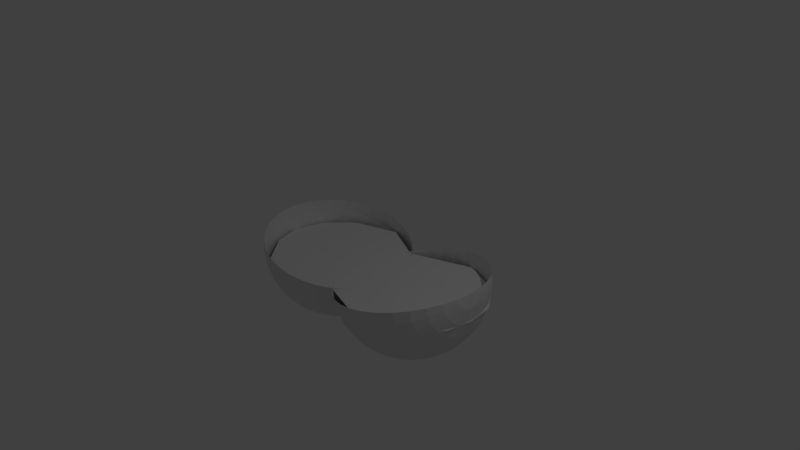 # Source: uolola.blend  (saved by Blender 2.77.0; exported with 4.5.12 LTS)
import bpy
from mathutils import Matrix  # noqa: F401  (used for matrix-valued properties, if any)

bpy.ops.wm.read_factory_settings(use_empty=True)
scene = bpy.context.scene
scene.name = 'Scene'

# ---- collections
col_collection_1 = bpy.data.collections.new('Collection 1'); scene.collection.children.link(col_collection_1)

# ---- world
world_world = bpy.data.worlds.new('World'); scene.world = world_world
world_world.color = (0.05088, 0.05088, 0.05088)
world_world.use_sun_shadow = False
world_world.sun_shadow_jitter_overblur = 0.0
world_world.cycles.sampling_method = 'MANUAL'

# ---- cameras
cam_camera = bpy.data.cameras.new('Camera')
cam_camera.clip_end = 100.0
cam_camera.lens = 35.0
cam_camera.sensor_width = 32.0
cam_camera.sensor_height = 18.0
cam_camera.ortho_scale = 7.314
cam_camera.dof.focus_distance = 0.0
cam_camera.dof.aperture_fstop = 128.0

# ---- lights
light_lamp = bpy.data.lights.new('Lamp', 'POINT')
light_lamp.transmission_factor = 0.0
light_lamp.cutoff_distance = 30.0
light_lamp.energy = 100.0
light_lamp.shadow_buffer_clip_start = 1.001
light_lamp.shadow_soft_size = 0.1
light_lamp.shadow_maximum_resolution = 0.006
light_lamp.use_absolute_resolution = True

# ---- meshes
me_sphere = bpy.data.meshes.new('Sphere')
me_sphere.from_pydata([(-0.2798, -1.586e-07, -0.2762), (1.661, 0.1951, 0.122), (1.605, 0.3827, 0.1105), (1.514, 0.5556, 0.09194), (1.392, 0.7071, 0.06694), (1.244, 0.8315, 0.03648), (1.075, 0.9239, 0.001733), (0.8909, 0.9808, -0.03597), (0.6998, 1.0, -0.07519), (0.5087, 0.9808, -0.1144), (0.3249, 0.9239, -0.1521), (0.1556, 0.8315, -0.1869), (0.007133, 0.7071, -0.2173), (-0.1147, 0.5556, -0.2423), (-0.2052, 0.3827, -0.2609), (-0.261, 0.1951, -0.2723), (1.668, 0.1913, 0.08467), (1.62, 0.3753, 0.03738), (1.536, 0.5449, -0.01423), (1.42, 0.6935, -0.06819), (1.277, 0.8155, -0.1224), (1.111, 0.9061, -0.1748), (0.9294, 0.9619, -0.2234), (0.739, 0.9808, -0.2663), (0.5472, 0.9619, -0.3018), (0.3612, 0.9061, -0.3287), (0.1882, 0.8155, -0.3458), (0.03486, 0.6935, -0.3525), (-0.0929, 0.5449, -0.3485), (-0.1902, 0.3753, -0.334), (-0.2533, 0.1913, -0.3096), (1.676, 0.1802, 0.04882), (1.634, 0.3536, -0.03294), (1.557, 0.5133, -0.1163), (1.447, 0.6533, -0.1981), (1.308, 0.7682, -0.2752), (1.146, 0.8536, -0.3446), (0.9664, 0.9061, -0.4036), (0.7767, 0.9239, -0.4501), (0.5841, 0.9061, -0.4821), (0.396, 0.8536, -0.4984), (0.2195, 0.7682, -0.4986), (0.06153, 0.6533, -0.4824), (-0.07196, 0.5133, -0.4506), (-0.1758, 0.3536, -0.4044), (-0.246, 0.1802, -0.3455), (1.682, 0.1622, 0.01578), (1.648, 0.3182, -0.09775), (1.576, 0.4619, -0.2104), (1.471, 0.5879, -0.3179), (1.337, 0.6913, -0.416), (1.178, 0.7682, -0.5011), (1.0, 0.8155, -0.5697), (0.8115, 0.8315, -0.6194), (0.6182, 0.8155, -0.6482), (0.4281, 0.7682, -0.6549), (0.2484, 0.6913, -0.6394), (0.0861, 0.5879, -0.6022), (-0.05265, 0.4619, -0.5447), (-0.1625, 0.3182, -0.4692), (-0.2392, 0.1622, -0.3785), (1.688, 0.1379, -0.01318), (1.659, 0.2706, -0.1546), (1.593, 0.3928, -0.2929), (1.493, 0.5, -0.4228), (1.362, 0.5879, -0.5395), (1.206, 0.6533, -0.6382), (1.03, 0.6935, -0.7153), (0.8419, 0.7071, -0.7679), (0.6481, 0.6935, -0.7938), (0.4563, 0.6533, -0.7921), (0.2738, 0.5879, -0.7628), (0.1076, 0.5, -0.7071), (-0.03573, 0.3928, -0.6272), (-0.1508, 0.2706, -0.526), (-0.2332, 0.1379, -0.4075), (1.693, 0.1084, -0.03694), (1.669, 0.2126, -0.2012), (1.607, 0.3087, -0.3606), (1.511, 0.3928, -0.509), (1.383, 0.4619, -0.6407), (1.229, 0.5133, -0.7508), (1.055, 0.5449, -0.8348), (0.8669, 0.5556, -0.8897), (0.6726, 0.5449, -0.9133), (0.4793, 0.5133, -0.9046), (0.2945, 0.4619, -0.8641), (0.1253, 0.3928, -0.7933), (-0.02184, 0.3087, -0.6948), (-0.1413, 0.2126, -0.5726), (-0.2284, 0.1084, -0.4312), (1.697, 0.07466, -0.0546), (1.676, 0.1464, -0.2358), (1.617, 0.2126, -0.4109), (1.524, 0.2706, -0.573), (1.398, 0.3182, -0.716), (1.246, 0.3536, -0.8344), (1.073, 0.3753, -0.9236), (0.8855, 0.3827, -0.9802), (0.6908, 0.3753, -1.002), (0.4965, 0.3536, -0.9882), (0.31, 0.3182, -0.9394), (0.1384, 0.2706, -0.8573), (-0.01152, 0.2126, -0.7451), (-0.1341, 0.1464, -0.6072), (-0.2247, 0.07466, -0.4489), (1.699, 0.03806, -0.06548), (1.68, 0.07466, -0.2572), (1.624, 0.1084, -0.4418), (1.532, 0.1379, -0.6124), (1.408, 0.1622, -0.7624), (1.257, 0.1802, -0.8859), (1.084, 0.1913, -0.9783), (0.897, 0.1951, -1.036), (0.7021, 0.1913, -1.057), (0.5071, 0.1802, -1.04), (0.3195, 0.1622, -0.9857), (0.1465, 0.1379, -0.8967), (-0.005162, 0.1084, -0.7761), (-0.1298, 0.07466, -0.6286), (-0.2225, 0.03806, -0.4598), (1.7, 6.872e-08, -0.06915), (1.682, 1.361e-07, -0.2644), (1.626, 1.344e-07, -0.4523), (1.535, 8.929e-08, -0.6257), (1.411, 3.025e-08, -0.778), (1.26, 1.733e-07, -0.9033), (1.088, 1.212e-08, -0.9967), (0.9008, -2.078e-08, -1.055), (0.7058, -2.898e-08, -1.075), (0.5106, 9.272e-08, -1.057), (0.3227, -8.678e-08, -1.001), (0.1493, -5.966e-08, -0.91), (-0.003017, -7.799e-08, -0.7866), (-0.1283, -9.58e-08, -0.6358), (-0.2217, -1.267e-07, -0.4634), (1.699, -0.03806, -0.06548), (1.68, -0.07466, -0.2572), (1.624, -0.1084, -0.4418), (1.532, -0.1379, -0.6124), (1.408, -0.1622, -0.7624), (1.257, -0.1802, -0.8859), (1.084, -0.1913, -0.9783), (0.897, -0.1951, -1.036), (0.7021, -0.1913, -1.057), (0.5071, -0.1802, -1.04), (0.3195, -0.1622, -0.9857), (0.1465, -0.1379, -0.8967), (-0.005162, -0.1084, -0.7761), (-0.1298, -0.07466, -0.6286), (-0.2225, -0.03806, -0.4598), (1.697, -0.07466, -0.0546), (1.676, -0.1464, -0.2358), (1.617, -0.2126, -0.4109), (1.524, -0.2706, -0.573), (1.398, -0.3182, -0.716), (1.246, -0.3536, -0.8344), (1.073, -0.3753, -0.9236), (0.8855, -0.3827, -0.9802), (0.6908, -0.3753, -1.002), (0.4965, -0.3536, -0.9882), (0.31, -0.3182, -0.9394), (0.1384, -0.2706, -0.8573), (-0.01152, -0.2126, -0.7451), (-0.1341, -0.1464, -0.6072), (-0.2247, -0.07466, -0.4489), (1.693, -0.1084, -0.03694), (1.669, -0.2126, -0.2012), (1.607, -0.3087, -0.3606), (1.511, -0.3928, -0.509), (1.383, -0.4619, -0.6407), (1.229, -0.5133, -0.7508), (1.055, -0.5449, -0.8348), (0.8669, -0.5556, -0.8897), (0.6726, -0.5449, -0.9133), (0.4793, -0.5133, -0.9046), (0.2945, -0.4619, -0.8641), (0.1253, -0.3928, -0.7933), (-0.02184, -0.3087, -0.6948), (-0.1413, -0.2126, -0.5726), (-0.2284, -0.1084, -0.4312), (1.688, -0.1379, -0.01318), (1.659, -0.2706, -0.1546), (1.593, -0.3928, -0.2929), (1.493, -0.5, -0.4228), (1.362, -0.5879, -0.5395), (1.206, -0.6533, -0.6382), (1.03, -0.6935, -0.7153), (0.8419, -0.7071, -0.7679), (0.6481, -0.6935, -0.7938), (0.4563, -0.6533, -0.7921), (0.2738, -0.5879, -0.7628), (0.1076, -0.5, -0.7071), (-0.03573, -0.3928, -0.6272), (-0.1508, -0.2706, -0.526), (-0.2332, -0.1379, -0.4075), (1.682, -0.1622, 0.01578), (1.648, -0.3182, -0.09775), (1.576, -0.4619, -0.2104), (1.471, -0.5879, -0.3179), (1.337, -0.6913, -0.416), (1.178, -0.7682, -0.5011), (1.0, -0.8155, -0.5697), (0.8115, -0.8315, -0.6194), (0.6182, -0.8155, -0.6482), (0.4281, -0.7682, -0.6549), (0.2484, -0.6913, -0.6394), (0.0861, -0.5879, -0.6022), (-0.05265, -0.4619, -0.5447), (-0.1625, -0.3182, -0.4692), (-0.2392, -0.1622, -0.3785), (1.676, -0.1802, 0.04882), (1.634, -0.3536, -0.03294), (1.557, -0.5133, -0.1163), (1.447, -0.6533, -0.1981), (1.308, -0.7682, -0.2752), (1.146, -0.8536, -0.3446), (0.9664, -0.9061, -0.4036), (0.7767, -0.9239, -0.4501), (0.5841, -0.9061, -0.4821), (0.396, -0.8536, -0.4984), (0.2195, -0.7682, -0.4986), (0.06153, -0.6533, -0.4824), (-0.07195, -0.5133, -0.4506), (-0.1758, -0.3536, -0.4044), (-0.246, -0.1802, -0.3455), (1.668, -0.1913, 0.08467), (1.62, -0.3753, 0.03738), (1.536, -0.5449, -0.01423), (1.42, -0.6935, -0.06819), (1.277, -0.8155, -0.1224), (1.111, -0.9061, -0.1748), (0.9294, -0.9619, -0.2234), (0.739, -0.9808, -0.2663), (0.5472, -0.9619, -0.3018), (0.3612, -0.9061, -0.3287), (0.1882, -0.8155, -0.3458), (0.03486, -0.6935, -0.3525), (-0.0929, -0.5449, -0.3485), (-0.1902, -0.3753, -0.334), (-0.2533, -0.1913, -0.3096), (1.661, -0.1951, 0.122), (1.605, -0.3827, 0.1105), (1.514, -0.5556, 0.09194), (1.392, -0.7071, 0.06694), (1.244, -0.8315, 0.03648), (1.075, -0.9239, 0.001733), (0.8909, -0.9808, -0.03597), (0.6998, -1.0, -0.07519), (0.5087, -0.9808, -0.1144), (0.3249, -0.9239, -0.1521), (0.1556, -0.8315, -0.1869), (0.007134, -0.7071, -0.2173), (-0.1147, -0.5556, -0.2423), (-0.2052, -0.3827, -0.2609), (-0.261, -0.1951, -0.2723), (1.679, -2.49e-07, 0.1258), (0.2798, -1.586e-07, -0.2762), (-1.661, 0.1951, 0.122), (-1.605, 0.3827, 0.1105), (-1.514, 0.5556, 0.09194), (-1.392, 0.7071, 0.06694), (-1.244, 0.8315, 0.03648), (-1.075, 0.9239, 0.001733), (-0.8909, 0.9808, -0.03597), (-0.6998, 1.0, -0.07519), (-0.5087, 0.9808, -0.1144), (-0.3249, 0.9239, -0.1521), (-0.1556, 0.8315, -0.1869), (-0.007133, 0.7071, -0.2173), (0.1147, 0.5556, -0.2423), (0.2052, 0.3827, -0.2609), (0.261, 0.1951, -0.2723), (-1.668, 0.1913, 0.08467), (-1.62, 0.3753, 0.03738), (-1.536, 0.5449, -0.01423), (-1.42, 0.6935, -0.06819), (-1.277, 0.8155, -0.1224), (-1.111, 0.9061, -0.1748), (-0.9294, 0.9619, -0.2234), (-0.739, 0.9808, -0.2663), (-0.5472, 0.9619, -0.3018), (-0.3612, 0.9061, -0.3287), (-0.1882, 0.8155, -0.3458), (-0.03486, 0.6935, -0.3525), (0.0929, 0.5449, -0.3485), (0.1902, 0.3753, -0.334), (0.2533, 0.1913, -0.3096), (-1.676, 0.1802, 0.04882), (-1.634, 0.3536, -0.03294), (-1.557, 0.5133, -0.1163), (-1.447, 0.6533, -0.1981), (-1.308, 0.7682, -0.2752), (-1.146, 0.8536, -0.3446), (-0.9664, 0.9061, -0.4036), (-0.7767, 0.9239, -0.4501), (-0.5841, 0.9061, -0.4821), (-0.396, 0.8536, -0.4984), (-0.2195, 0.7682, -0.4986), (-0.06153, 0.6533, -0.4824), (0.07196, 0.5133, -0.4506), (0.1758, 0.3536, -0.4044), (0.246, 0.1802, -0.3455), (-1.682, 0.1622, 0.01578), (-1.648, 0.3182, -0.09775), (-1.576, 0.4619, -0.2104), (-1.471, 0.5879, -0.3179), (-1.337, 0.6913, -0.416), (-1.178, 0.7682, -0.5011), (-1.0, 0.8155, -0.5697), (-0.8115, 0.8315, -0.6194), (-0.6182, 0.8155, -0.6482), (-0.4281, 0.7682, -0.6549), (-0.2484, 0.6913, -0.6394), (-0.0861, 0.5879, -0.6022), (0.05265, 0.4619, -0.5447), (0.1625, 0.3182, -0.4692), (0.2392, 0.1622, -0.3785), (-1.688, 0.1379, -0.01318), (-1.659, 0.2706, -0.1546), (-1.593, 0.3928, -0.2929), (-1.493, 0.5, -0.4228), (-1.362, 0.5879, -0.5395), (-1.206, 0.6533, -0.6382), (-1.03, 0.6935, -0.7153), (-0.8419, 0.7071, -0.7679), (-0.6481, 0.6935, -0.7938), (-0.4563, 0.6533, -0.7921), (-0.2738, 0.5879, -0.7628), (-0.1076, 0.5, -0.7071), (0.03573, 0.3928, -0.6272), (0.1508, 0.2706, -0.526), (0.2332, 0.1379, -0.4075), (-1.693, 0.1084, -0.03694), (-1.669, 0.2126, -0.2012), (-1.607, 0.3087, -0.3606), (-1.511, 0.3928, -0.509), (-1.383, 0.4619, -0.6407), (-1.229, 0.5133, -0.7508), (-1.055, 0.5449, -0.8348), (-0.8669, 0.5556, -0.8897), (-0.6726, 0.5449, -0.9133), (-0.4793, 0.5133, -0.9046), (-0.2945, 0.4619, -0.8641), (-0.1253, 0.3928, -0.7933), (0.02184, 0.3087, -0.6948), (0.1413, 0.2126, -0.5726), (0.2284, 0.1084, -0.4312), (-1.697, 0.07466, -0.0546), (-1.676, 0.1464, -0.2358), (-1.617, 0.2126, -0.4109), (-1.524, 0.2706, -0.573), (-1.398, 0.3182, -0.716), (-1.246, 0.3536, -0.8344), (-1.073, 0.3753, -0.9236), (-0.8855, 0.3827, -0.9802), (-0.6908, 0.3753, -1.002), (-0.4965, 0.3536, -0.9882), (-0.31, 0.3182, -0.9394), (-0.1384, 0.2706, -0.8573), (0.01152, 0.2126, -0.7451), (0.1341, 0.1464, -0.6072), (0.2247, 0.07466, -0.4489), (-1.699, 0.03806, -0.06548), (-1.68, 0.07466, -0.2572), (-1.624, 0.1084, -0.4418), (-1.532, 0.1379, -0.6124), (-1.408, 0.1622, -0.7624), (-1.257, 0.1802, -0.8859), (-1.084, 0.1913, -0.9783), (-0.897, 0.1951, -1.036), (-0.7021, 0.1913, -1.057), (-0.5071, 0.1802, -1.04), (-0.3195, 0.1622, -0.9857), (-0.1465, 0.1379, -0.8967), (0.005162, 0.1084, -0.7761), (0.1298, 0.07466, -0.6286), (0.2225, 0.03806, -0.4598), (-1.7, 6.872e-08, -0.06915), (-1.682, 1.361e-07, -0.2644), (-1.626, 1.344e-07, -0.4523), (-1.535, 8.929e-08, -0.6257), (-1.411, 3.025e-08, -0.778), (-1.26, 1.733e-07, -0.9033), (-1.088, 1.212e-08, -0.9967), (-0.9008, -2.078e-08, -1.055), (-0.7058, -2.898e-08, -1.075), (-0.5106, 9.272e-08, -1.057), (-0.3227, -8.678e-08, -1.001), (-0.1493, -5.966e-08, -0.91), (0.003017, -7.799e-08, -0.7866), (0.1283, -9.58e-08, -0.6358), (0.2217, -1.267e-07, -0.4634), (-1.699, -0.03806, -0.06548), (-1.68, -0.07466, -0.2572), (-1.624, -0.1084, -0.4418), (-1.532, -0.1379, -0.6124), (-1.408, -0.1622, -0.7624), (-1.257, -0.1802, -0.8859), (-1.084, -0.1913, -0.9783), (-0.897, -0.1951, -1.036), (-0.7021, -0.1913, -1.057), (-0.5071, -0.1802, -1.04), (-0.3195, -0.1622, -0.9857), (-0.1465, -0.1379, -0.8967), (0.005162, -0.1084, -0.7761), (0.1298, -0.07466, -0.6286), (0.2225, -0.03806, -0.4598), (-1.697, -0.07466, -0.0546), (-1.676, -0.1464, -0.2358), (-1.617, -0.2126, -0.4109), (-1.524, -0.2706, -0.573), (-1.398, -0.3182, -0.716), (-1.246, -0.3536, -0.8344), (-1.073, -0.3753, -0.9236), (-0.8855, -0.3827, -0.9802), (-0.6908, -0.3753, -1.002), (-0.4965, -0.3536, -0.9882), (-0.31, -0.3182, -0.9394), (-0.1384, -0.2706, -0.8573), (0.01152, -0.2126, -0.7451), (0.1341, -0.1464, -0.6072), (0.2247, -0.07466, -0.4489), (-1.693, -0.1084, -0.03694), (-1.669, -0.2126, -0.2012), (-1.607, -0.3087, -0.3606), (-1.511, -0.3928, -0.509), (-1.383, -0.4619, -0.6407), (-1.229, -0.5133, -0.7508), (-1.055, -0.5449, -0.8348), (-0.8669, -0.5556, -0.8897), (-0.6726, -0.5449, -0.9133), (-0.4793, -0.5133, -0.9046), (-0.2945, -0.4619, -0.8641), (-0.1253, -0.3928, -0.7933), (0.02184, -0.3087, -0.6948), (0.1413, -0.2126, -0.5726), (0.2284, -0.1084, -0.4312), (-1.688, -0.1379, -0.01318), (-1.659, -0.2706, -0.1546), (-1.593, -0.3928, -0.2929), (-1.493, -0.5, -0.4228), (-1.362, -0.5879, -0.5395), (-1.206, -0.6533, -0.6382), (-1.03, -0.6935, -0.7153), (-0.8419, -0.7071, -0.7679), (-0.6481, -0.6935, -0.7938), (-0.4563, -0.6533, -0.7921), (-0.2738, -0.5879, -0.7628), (-0.1076, -0.5, -0.7071), (0.03573, -0.3928, -0.6272), (0.1508, -0.2706, -0.526), (0.2332, -0.1379, -0.4075), (-1.682, -0.1622, 0.01578), (-1.648, -0.3182, -0.09775), (-1.576, -0.4619, -0.2104), (-1.471, -0.5879, -0.3179), (-1.337, -0.6913, -0.416), (-1.178, -0.7682, -0.5011), (-1.0, -0.8155, -0.5697), (-0.8115, -0.8315, -0.6194), (-0.6182, -0.8155, -0.6482), (-0.4281, -0.7682, -0.6549), (-0.2484, -0.6913, -0.6394), (-0.0861, -0.5879, -0.6022), (0.05265, -0.4619, -0.5447), (0.1625, -0.3182, -0.4692), (0.2392, -0.1622, -0.3785), (-1.676, -0.1802, 0.04882), (-1.634, -0.3536, -0.03294), (-1.557, -0.5133, -0.1163), (-1.447, -0.6533, -0.1981), (-1.308, -0.7682, -0.2752), (-1.146, -0.8536, -0.3446), (-0.9664, -0.9061, -0.4036), (-0.7767, -0.9239, -0.4501), (-0.5841, -0.9061, -0.4821), (-0.396, -0.8536, -0.4984), (-0.2195, -0.7682, -0.4986), (-0.06153, -0.6533, -0.4824), (0.07195, -0.5133, -0.4506), (0.1758, -0.3536, -0.4044), (0.246, -0.1802, -0.3455), (-1.668, -0.1913, 0.08467), (-1.62, -0.3753, 0.03738), (-1.536, -0.5449, -0.01423), (-1.42, -0.6935, -0.06819), (-1.277, -0.8155, -0.1224), (-1.111, -0.9061, -0.1748), (-0.9294, -0.9619, -0.2234), (-0.739, -0.9808, -0.2663), (-0.5472, -0.9619, -0.3018), (-0.3612, -0.9061, -0.3287), (-0.1882, -0.8155, -0.3458), (-0.03486, -0.6935, -0.3525), (0.0929, -0.5449, -0.3485), (0.1902, -0.3753, -0.334), (0.2533, -0.1913, -0.3096), (-1.661, -0.1951, 0.122), (-1.605, -0.3827, 0.1105), (-1.514, -0.5556, 0.09194), (-1.392, -0.7071, 0.06694), (-1.244, -0.8315, 0.03648), (-1.075, -0.9239, 0.001733), (-0.8909, -0.9808, -0.03597), (-0.6998, -1.0, -0.07519), (-0.5087, -0.9808, -0.1144), (-0.3249, -0.9239, -0.1521), (-0.1556, -0.8315, -0.1869), (-0.007134, -0.7071, -0.2173), (0.1147, -0.5556, -0.2423), (0.2052, -0.3827, -0.2609), (0.261, -0.1951, -0.2723), (-1.679, -2.49e-07, 0.1258), (-1.222, -0.7675, -0.2451), (1.37, -0.7143, -0.2451), (-1.228, 0.7616, -0.2451), (1.37, 0.7438, -0.2451), (-1.688, 0.01771, -0.2451), (0.0, -0.6907, -0.2451), (1.7, 0.005904, -0.2451), (-0.01181, 0.6671, -0.2451), (0.0, 0.0, -0.2451), (-1.565, -0.3749, -0.2451), (0.7763, -0.9328, -0.2451), (1.653, 0.369, -0.2451), (-0.611, 0.9564, -0.2451), (-1.576, 0.4103, -0.2451), (-0.6642, -0.9682, -0.2451), (1.641, -0.3394, -0.2451), (0.8413, 0.9682, -0.2451), (-0.01181, 0.3217, -0.2451), (0.0, -0.3454, -0.2451), (-1.036, 0.04133, -0.2451), (0.9003, 0.0, -0.2451), (1.296, -0.3394, -0.2451), (-1.219, -0.3749, -0.2451), (-1.231, 0.4103, -0.2451), (1.296, 0.3454, -0.2451)], [], [(12, 11, 26, 27), (5, 4, 19, 20), (13, 12, 27, 28), (6, 5, 20, 21), (14, 13, 28, 29), (7, 6, 21, 22), (15, 14, 29, 30), (8, 7, 22, 23), (1, 256, 16), (0, 15, 30), (9, 8, 23, 24), (2, 1, 16, 17), (10, 9, 24, 25), (3, 2, 17, 18), (11, 10, 25, 26), (4, 3, 18, 19), (0, 30, 45), (24, 23, 38, 39), (17, 16, 31, 32), (25, 24, 39, 40), (18, 17, 32, 33), (26, 25, 40, 41), (19, 18, 33, 34), (27, 26, 41, 42), (20, 19, 34, 35), (28, 27, 42, 43), (21, 20, 35, 36), (29, 28, 43, 44), (22, 21, 36, 37), (30, 29, 44, 45), (23, 22, 37, 38), (16, 256, 31), (43, 42, 57, 58), (36, 35, 50, 51), (44, 43, 58, 59), (37, 36, 51, 52), (45, 44, 59, 60), (38, 37, 52, 53), (31, 256, 46), (0, 45, 60), (39, 38, 53, 54), (32, 31, 46, 47), (40, 39, 54, 55), (33, 32, 47, 48), (41, 40, 55, 56), (34, 33, 48, 49), (42, 41, 56, 57), (35, 34, 49, 50), (47, 46, 61, 62), (55, 54, 69, 70), (48, 47, 62, 63), (56, 55, 70, 71), (49, 48, 63, 64), (57, 56, 71, 72), (50, 49, 64, 65), (58, 57, 72, 73), (51, 50, 65, 66), (59, 58, 73, 74), (52, 51, 66, 67), (60, 59, 74, 75), (53, 52, 67, 68), (46, 256, 61), (0, 60, 75), (54, 53, 68, 69), (66, 65, 80, 81), (74, 73, 88, 89), (67, 66, 81, 82), (75, 74, 89, 90), (68, 67, 82, 83), (61, 256, 76), (0, 75, 90), (69, 68, 83, 84), (62, 61, 76, 77), (70, 69, 84, 85), (63, 62, 77, 78), (71, 70, 85, 86), (64, 63, 78, 79), (72, 71, 86, 87), (65, 64, 79, 80), (73, 72, 87, 88), (85, 84, 99, 100), (78, 77, 92, 93), (86, 85, 100, 101), (79, 78, 93, 94), (87, 86, 101, 102), (80, 79, 94, 95), (88, 87, 102, 103), (81, 80, 95, 96), (89, 88, 103, 104), (82, 81, 96, 97), (90, 89, 104, 105), (83, 82, 97, 98), (76, 256, 91), (0, 90, 105), (84, 83, 98, 99), (77, 76, 91, 92), (104, 103, 118, 119), (97, 96, 111, 112), (105, 104, 119, 120), (98, 97, 112, 113), (91, 256, 106), (0, 105, 120), (99, 98, 113, 114), (92, 91, 106, 107), (100, 99, 114, 115), (93, 92, 107, 108), (101, 100, 115, 116), (94, 93, 108, 109), (102, 101, 116, 117), (95, 94, 109, 110), (103, 102, 117, 118), (96, 95, 110, 111), (108, 107, 122, 123), (116, 115, 130, 131), (109, 108, 123, 124), (117, 116, 131, 132), (110, 109, 124, 125), (118, 117, 132, 133), (111, 110, 125, 126), (119, 118, 133, 134), (112, 111, 126, 127), (120, 119, 134, 135), (113, 112, 127, 128), (106, 256, 121), (0, 120, 135), (114, 113, 128, 129), (107, 106, 121, 122), (115, 114, 129, 130), (127, 126, 141, 142), (135, 134, 149, 150), (128, 127, 142, 143), (121, 256, 136), (0, 135, 150), (129, 128, 143, 144), (122, 121, 136, 137), (130, 129, 144, 145), (123, 122, 137, 138), (131, 130, 145, 146), (124, 123, 138, 139), (132, 131, 146, 147), (125, 124, 139, 140), (133, 132, 147, 148), (126, 125, 140, 141), (134, 133, 148, 149), (146, 145, 160, 161), (139, 138, 153, 154), (147, 146, 161, 162), (140, 139, 154, 155), (148, 147, 162, 163), (141, 140, 155, 156), (149, 148, 163, 164), (142, 141, 156, 157), (150, 149, 164, 165), (143, 142, 157, 158), (136, 256, 151), (0, 150, 165), (144, 143, 158, 159), (137, 136, 151, 152), (145, 144, 159, 160), (138, 137, 152, 153), (165, 164, 179, 180), (158, 157, 172, 173), (151, 256, 166), (0, 165, 180), (159, 158, 173, 174), (152, 151, 166, 167), (160, 159, 174, 175), (153, 152, 167, 168), (161, 160, 175, 176), (154, 153, 168, 169), (162, 161, 176, 177), (155, 154, 169, 170), (163, 162, 177, 178), (156, 155, 170, 171), (164, 163, 178, 179), (157, 156, 171, 172), (177, 176, 191, 192), (170, 169, 184, 185), (178, 177, 192, 193), (171, 170, 185, 186), (179, 178, 193, 194), (172, 171, 186, 187), (180, 179, 194, 195), (173, 172, 187, 188), (166, 256, 181), (0, 180, 195), (174, 173, 188, 189), (167, 166, 181, 182), (175, 174, 189, 190), (168, 167, 182, 183), (176, 175, 190, 191), (169, 168, 183, 184), (181, 256, 196), (0, 195, 210), (189, 188, 203, 204), (182, 181, 196, 197), (190, 189, 204, 205), (183, 182, 197, 198), (191, 190, 205, 206), (184, 183, 198, 199), (192, 191, 206, 207), (185, 184, 199, 200), (193, 192, 207, 208), (186, 185, 200, 201), (194, 193, 208, 209), (187, 186, 201, 202), (195, 194, 209, 210), (188, 187, 202, 203), (200, 199, 214, 215), (208, 207, 222, 223), (201, 200, 215, 216), (209, 208, 223, 224), (202, 201, 216, 217), (210, 209, 224, 225), (203, 202, 217, 218), (196, 256, 211), (0, 210, 225), (204, 203, 218, 219), (197, 196, 211, 212), (205, 204, 219, 220), (198, 197, 212, 213), (206, 205, 220, 221), (199, 198, 213, 214), (207, 206, 221, 222), (219, 218, 233, 234), (212, 211, 226, 227), (220, 219, 234, 235), (213, 212, 227, 228), (221, 220, 235, 236), (214, 213, 228, 229), (222, 221, 236, 237), (215, 214, 229, 230), (223, 222, 237, 238), (216, 215, 230, 231), (224, 223, 238, 239), (217, 216, 231, 232), (225, 224, 239, 240), (218, 217, 232, 233), (211, 256, 226), (0, 225, 240), (238, 237, 252, 253), (231, 230, 245, 246), (239, 238, 253, 254), (232, 231, 246, 247), (240, 239, 254, 255), (233, 232, 247, 248), (226, 256, 241), (0, 240, 255), (234, 233, 248, 249), (227, 226, 241, 242), (235, 234, 249, 250), (228, 227, 242, 243), (236, 235, 250, 251), (229, 228, 243, 244), (237, 236, 251, 252), (230, 229, 244, 245), (269, 284, 283, 268), (262, 277, 276, 261), (270, 285, 284, 269), (263, 278, 277, 262), (271, 286, 285, 270), (264, 279, 278, 263), (272, 287, 286, 271), (265, 280, 279, 264), (258, 273, 513), (257, 287, 272), (266, 281, 280, 265), (259, 274, 273, 258), (267, 282, 281, 266), (260, 275, 274, 259), (268, 283, 282, 267), (261, 276, 275, 260), (257, 302, 287), (281, 296, 295, 280), (274, 289, 288, 273), (282, 297, 296, 281), (275, 290, 289, 274), (283, 298, 297, 282), (276, 291, 290, 275), (284, 299, 298, 283), (277, 292, 291, 276), (285, 300, 299, 284), (278, 293, 292, 277), (286, 301, 300, 285), (279, 294, 293, 278), (287, 302, 301, 286), (280, 295, 294, 279), (273, 288, 513), (300, 315, 314, 299), (293, 308, 307, 292), (301, 316, 315, 300), (294, 309, 308, 293), (302, 317, 316, 301), (295, 310, 309, 294), (288, 303, 513), (257, 317, 302), (296, 311, 310, 295), (289, 304, 303, 288), (297, 312, 311, 296), (290, 305, 304, 289), (298, 313, 312, 297), (291, 306, 305, 290), (299, 314, 313, 298), (292, 307, 306, 291), (304, 319, 318, 303), (312, 327, 326, 311), (305, 320, 319, 304), (313, 328, 327, 312), (306, 321, 320, 305), (314, 329, 328, 313), (307, 322, 321, 306), (315, 330, 329, 314), (308, 323, 322, 307), (316, 331, 330, 315), (309, 324, 323, 308), (317, 332, 331, 316), (310, 325, 324, 309), (303, 318, 513), (257, 332, 317), (311, 326, 325, 310), (323, 338, 337, 322), (331, 346, 345, 330), (324, 339, 338, 323), (332, 347, 346, 331), (325, 340, 339, 324), (318, 333, 513), (257, 347, 332), (326, 341, 340, 325), (319, 334, 333, 318), (327, 342, 341, 326), (320, 335, 334, 319), (328, 343, 342, 327), (321, 336, 335, 320), (329, 344, 343, 328), (322, 337, 336, 321), (330, 345, 344, 329), (342, 357, 356, 341), (335, 350, 349, 334), (343, 358, 357, 342), (336, 351, 350, 335), (344, 359, 358, 343), (337, 352, 351, 336), (345, 360, 359, 344), (338, 353, 352, 337), (346, 361, 360, 345), (339, 354, 353, 338), (347, 362, 361, 346), (340, 355, 354, 339), (333, 348, 513), (257, 362, 347), (341, 356, 355, 340), (334, 349, 348, 333), (361, 376, 375, 360), (354, 369, 368, 353), (362, 377, 376, 361), (355, 370, 369, 354), (348, 363, 513), (257, 377, 362), (356, 371, 370, 355), (349, 364, 363, 348), (357, 372, 371, 356), (350, 365, 364, 349), (358, 373, 372, 357), (351, 366, 365, 350), (359, 374, 373, 358), (352, 367, 366, 351), (360, 375, 374, 359), (353, 368, 367, 352), (365, 380, 379, 364), (373, 388, 387, 372), (366, 381, 380, 365), (374, 389, 388, 373), (367, 382, 381, 366), (375, 390, 389, 374), (368, 383, 382, 367), (376, 391, 390, 375), (369, 384, 383, 368), (377, 392, 391, 376), (370, 385, 384, 369), (363, 378, 513), (257, 392, 377), (371, 386, 385, 370), (364, 379, 378, 363), (372, 387, 386, 371), (384, 399, 398, 383), (392, 407, 406, 391), (385, 400, 399, 384), (378, 393, 513), (257, 407, 392), (386, 401, 400, 385), (379, 394, 393, 378), (387, 402, 401, 386), (380, 395, 394, 379), (388, 403, 402, 387), (381, 396, 395, 380), (389, 404, 403, 388), (382, 397, 396, 381), (390, 405, 404, 389), (383, 398, 397, 382), (391, 406, 405, 390), (403, 418, 417, 402), (396, 411, 410, 395), (404, 419, 418, 403), (397, 412, 411, 396), (405, 420, 419, 404), (398, 413, 412, 397), (406, 421, 420, 405), (399, 414, 413, 398), (407, 422, 421, 406), (400, 415, 414, 399), (393, 408, 513), (257, 422, 407), (401, 416, 415, 400), (394, 409, 408, 393), (402, 417, 416, 401), (395, 410, 409, 394), (422, 437, 436, 421), (415, 430, 429, 414), (408, 423, 513), (257, 437, 422), (416, 431, 430, 415), (409, 424, 423, 408), (417, 432, 431, 416), (410, 425, 424, 409), (418, 433, 432, 417), (411, 426, 425, 410), (419, 434, 433, 418), (412, 427, 426, 411), (420, 435, 434, 419), (413, 428, 427, 412), (421, 436, 435, 420), (414, 429, 428, 413), (434, 449, 448, 433), (427, 442, 441, 426), (435, 450, 449, 434), (428, 443, 442, 427), (436, 451, 450, 435), (429, 444, 443, 428), (437, 452, 451, 436), (430, 445, 444, 429), (423, 438, 513), (257, 452, 437), (431, 446, 445, 430), (424, 439, 438, 423), (432, 447, 446, 431), (425, 440, 439, 424), (433, 448, 447, 432), (426, 441, 440, 425), (438, 453, 513), (257, 467, 452), (446, 461, 460, 445), (439, 454, 453, 438), (447, 462, 461, 446), (440, 455, 454, 439), (448, 463, 462, 447), (441, 456, 455, 440), (449, 464, 463, 448), (442, 457, 456, 441), (450, 465, 464, 449), (443, 458, 457, 442), (451, 466, 465, 450), (444, 459, 458, 443), (452, 467, 466, 451), (445, 460, 459, 444), (457, 472, 471, 456), (465, 480, 479, 464), (458, 473, 472, 457), (466, 481, 480, 465), (459, 474, 473, 458), (467, 482, 481, 466), (460, 475, 474, 459), (453, 468, 513), (257, 482, 467), (461, 476, 475, 460), (454, 469, 468, 453), (462, 477, 476, 461), (455, 470, 469, 454), (463, 478, 477, 462), (456, 471, 470, 455), (464, 479, 478, 463), (476, 491, 490, 475), (469, 484, 483, 468), (477, 492, 491, 476), (470, 485, 484, 469), (478, 493, 492, 477), (471, 486, 485, 470), (479, 494, 493, 478), (472, 487, 486, 471), (480, 495, 494, 479), (473, 488, 487, 472), (481, 496, 495, 480), (474, 489, 488, 473), (482, 497, 496, 481), (475, 490, 489, 474), (468, 483, 513), (257, 497, 482), (495, 510, 509, 494), (488, 503, 502, 487), (496, 511, 510, 495), (489, 504, 503, 488), (497, 512, 511, 496), (490, 505, 504, 489), (483, 498, 513), (257, 512, 497), (491, 506, 505, 490), (484, 499, 498, 483), (492, 507, 506, 491), (485, 500, 499, 484), (493, 508, 507, 492), (486, 501, 500, 485), (494, 509, 508, 493), (487, 502, 501, 486), (538, 525, 517, 530), (537, 531, 521, 526), (536, 532, 522, 533), (535, 529, 520, 534), (532, 535, 534, 522), (519, 524, 535, 532), (524, 515, 529, 535), (523, 536, 533, 518), (514, 528, 536, 523), (528, 519, 532, 536), (527, 537, 526, 516), (518, 533, 537, 527), (533, 522, 531, 537), (531, 538, 530, 521), (522, 534, 538, 531), (534, 520, 525, 538)])
_uv = me_sphere.uv_layers.new(name='UVMap')
_uv.uv.foreach_set('vector', [0.5139, 0.6373, 0.5408, 0.6611, 0.5444, 0.6504, 0.518, 0.6292, 0.756, 0.674, 0.7881, 0.6514, 0.7799, 0.6418, 0.7483, 0.6617, 0.4922, 0.6094, 0.5139, 0.6373, 0.518, 0.6292, 0.4962, 0.6039, 0.7203, 0.6896, 0.756, 0.674, 0.7483, 0.6617, 0.714, 0.6753, 0.4763, 0.5783, 0.4922, 0.6094, 0.4962, 0.6039, 0.4794, 0.5752, 0.6826, 0.6979, 0.7203, 0.6896, 0.714, 0.6753, 0.6783, 0.6825, 0.4666, 0.5451, 0.4763, 0.5783, 0.4794, 0.5752, 0.4683, 0.5439, 0.6443, 0.6989, 0.6826, 0.6979, 0.6783, 0.6825, 0.6423, 0.6833, 0.8477, 0.5516, 0.852, 0.5124, 0.8446, 0.5501, 0.4634, 0.5108, 0.4666, 0.5451, 0.4683, 0.5439, 0.6071, 0.6927, 0.6443, 0.6989, 0.6423, 0.6833, 0.6074, 0.6779, 0.8351, 0.5889, 0.8477, 0.5516, 0.8446, 0.5501, 0.8293, 0.5851, 0.5722, 0.6799, 0.6071, 0.6927, 0.6074, 0.6779, 0.5744, 0.6668, 0.8149, 0.6226, 0.8351, 0.5889, 0.8293, 0.5851, 0.8074, 0.616, 0.5408, 0.6611, 0.5722, 0.6799, 0.5744, 0.6668, 0.5444, 0.6504, 0.7881, 0.6514, 0.8149, 0.6226, 0.8074, 0.616, 0.7799, 0.6418, 0.4634, 0.5108, 0.4683, 0.5439, 0.4699, 0.5415, 0.6074, 0.6779, 0.6423, 0.6833, 0.6407, 0.6636, 0.6076, 0.6591, 0.8293, 0.5851, 0.8446, 0.5501, 0.8416, 0.5473, 0.824, 0.5789, 0.5744, 0.6668, 0.6074, 0.6779, 0.6076, 0.6591, 0.5763, 0.6497, 0.8074, 0.616, 0.8293, 0.5851, 0.824, 0.5789, 0.8006, 0.6062, 0.5444, 0.6504, 0.5744, 0.6668, 0.5763, 0.6497, 0.5475, 0.6358, 0.7799, 0.6418, 0.8074, 0.616, 0.8006, 0.6062, 0.7728, 0.6285, 0.518, 0.6292, 0.5444, 0.6504, 0.5475, 0.6358, 0.5217, 0.6175, 0.7483, 0.6617, 0.7799, 0.6418, 0.7728, 0.6285, 0.7417, 0.6455, 0.4962, 0.6039, 0.518, 0.6292, 0.5217, 0.6175, 0.4998, 0.5954, 0.714, 0.6753, 0.7483, 0.6617, 0.7417, 0.6455, 0.7086, 0.657, 0.4794, 0.5752, 0.4962, 0.6039, 0.4998, 0.5954, 0.4823, 0.5699, 0.6783, 0.6825, 0.714, 0.6753, 0.7086, 0.657, 0.6746, 0.663, 0.4683, 0.5439, 0.4794, 0.5752, 0.4823, 0.5699, 0.4699, 0.5415, 0.6423, 0.6833, 0.6783, 0.6825, 0.6746, 0.663, 0.6407, 0.6636, 0.8446, 0.5501, 0.852, 0.5124, 0.8416, 0.5473, 0.4998, 0.5954, 0.5217, 0.6175, 0.5249, 0.6031, 0.5029, 0.5845, 0.7086, 0.657, 0.7417, 0.6455, 0.7361, 0.6263, 0.7041, 0.6357, 0.4823, 0.5699, 0.4998, 0.5954, 0.5029, 0.5845, 0.4848, 0.5627, 0.6746, 0.663, 0.7086, 0.657, 0.7041, 0.6357, 0.6716, 0.6405, 0.4699, 0.5415, 0.4823, 0.5699, 0.4848, 0.5627, 0.4714, 0.538, 0.6407, 0.6636, 0.6746, 0.663, 0.6716, 0.6405, 0.6393, 0.641, 0.8416, 0.5473, 0.852, 0.5124, 0.8389, 0.5433, 0.4634, 0.5108, 0.4699, 0.5415, 0.4714, 0.538, 0.6076, 0.6591, 0.6407, 0.6636, 0.6393, 0.641, 0.6079, 0.6374, 0.824, 0.5789, 0.8416, 0.5473, 0.8389, 0.5433, 0.8194, 0.5706, 0.5763, 0.6497, 0.6076, 0.6591, 0.6079, 0.6374, 0.5779, 0.6297, 0.8006, 0.6062, 0.824, 0.5789, 0.8194, 0.5706, 0.7948, 0.5937, 0.5475, 0.6358, 0.5763, 0.6497, 0.5779, 0.6297, 0.5501, 0.6182, 0.7728, 0.6285, 0.8006, 0.6062, 0.7948, 0.5937, 0.7667, 0.6123, 0.5217, 0.6175, 0.5475, 0.6358, 0.5501, 0.6182, 0.5249, 0.6031, 0.7417, 0.6455, 0.7728, 0.6285, 0.7667, 0.6123, 0.7361, 0.6263, 0.8194, 0.5706, 0.8389, 0.5433, 0.8366, 0.5382, 0.8154, 0.5606, 0.5779, 0.6297, 0.6079, 0.6374, 0.608, 0.6135, 0.5792, 0.6075, 0.7948, 0.5937, 0.8194, 0.5706, 0.8154, 0.5606, 0.79, 0.5792, 0.5501, 0.6182, 0.5779, 0.6297, 0.5792, 0.6075, 0.5522, 0.5985, 0.7667, 0.6123, 0.7948, 0.5937, 0.79, 0.5792, 0.7617, 0.594, 0.5249, 0.6031, 0.5501, 0.6182, 0.5522, 0.5985, 0.5275, 0.5865, 0.7361, 0.6263, 0.7667, 0.6123, 0.7617, 0.594, 0.7316, 0.605, 0.5029, 0.5845, 0.5249, 0.6031, 0.5275, 0.5865, 0.5055, 0.5716, 0.7041, 0.6357, 0.7361, 0.6263, 0.7316, 0.605, 0.7005, 0.6123, 0.4848, 0.5627, 0.5029, 0.5845, 0.5055, 0.5716, 0.487, 0.5539, 0.6716, 0.6405, 0.7041, 0.6357, 0.7005, 0.6123, 0.6691, 0.616, 0.4714, 0.538, 0.4848, 0.5627, 0.487, 0.5539, 0.4727, 0.5336, 0.6393, 0.641, 0.6716, 0.6405, 0.6691, 0.616, 0.6382, 0.6164, 0.8389, 0.5433, 0.852, 0.5124, 0.8366, 0.5382, 0.4634, 0.5108, 0.4714, 0.538, 0.4727, 0.5336, 0.6079, 0.6374, 0.6393, 0.641, 0.6382, 0.6164, 0.608, 0.6135, 0.7005, 0.6123, 0.7316, 0.605, 0.7281, 0.5822, 0.6977, 0.5875, 0.487, 0.5539, 0.5055, 0.5716, 0.5075, 0.5572, 0.4887, 0.5439, 0.6691, 0.616, 0.7005, 0.6123, 0.6977, 0.5875, 0.6673, 0.5902, 0.4727, 0.5336, 0.487, 0.5539, 0.4887, 0.5439, 0.4737, 0.5284, 0.6382, 0.6164, 0.6691, 0.616, 0.6673, 0.5902, 0.6373, 0.5904, 0.8366, 0.5382, 0.852, 0.5124, 0.8348, 0.5323, 0.4634, 0.5108, 0.4727, 0.5336, 0.4737, 0.5284, 0.608, 0.6135, 0.6382, 0.6164, 0.6373, 0.5904, 0.6082, 0.5883, 0.8154, 0.5606, 0.8366, 0.5382, 0.8348, 0.5323, 0.8123, 0.5493, 0.5792, 0.6075, 0.608, 0.6135, 0.6082, 0.5883, 0.5802, 0.5839, 0.79, 0.5792, 0.8154, 0.5606, 0.8123, 0.5493, 0.7863, 0.5632, 0.5522, 0.5985, 0.5792, 0.6075, 0.5802, 0.5839, 0.5538, 0.5772, 0.7617, 0.594, 0.79, 0.5792, 0.7863, 0.5632, 0.7579, 0.5741, 0.5275, 0.5865, 0.5522, 0.5985, 0.5538, 0.5772, 0.5295, 0.5683, 0.7316, 0.605, 0.7617, 0.594, 0.7579, 0.5741, 0.7281, 0.5822, 0.5055, 0.5716, 0.5275, 0.5865, 0.5295, 0.5683, 0.5075, 0.5572, 0.5802, 0.5839, 0.6082, 0.5883, 0.6083, 0.5621, 0.5809, 0.5593, 0.7863, 0.5632, 0.8123, 0.5493, 0.8101, 0.537, 0.7836, 0.5461, 0.5538, 0.5772, 0.5802, 0.5839, 0.5809, 0.5593, 0.555, 0.5549, 0.7579, 0.5741, 0.7863, 0.5632, 0.7836, 0.5461, 0.7551, 0.5532, 0.5295, 0.5683, 0.5538, 0.5772, 0.555, 0.5549, 0.5309, 0.5491, 0.7281, 0.5822, 0.7579, 0.5741, 0.7551, 0.5532, 0.7256, 0.5584, 0.5075, 0.5572, 0.5295, 0.5683, 0.5309, 0.5491, 0.509, 0.5418, 0.6977, 0.5875, 0.7281, 0.5822, 0.7256, 0.5584, 0.6958, 0.5617, 0.4887, 0.5439, 0.5075, 0.5572, 0.509, 0.5418, 0.4899, 0.533, 0.6673, 0.5902, 0.6977, 0.5875, 0.6958, 0.5617, 0.666, 0.5634, 0.4737, 0.5284, 0.4887, 0.5439, 0.4899, 0.533, 0.4744, 0.5226, 0.6373, 0.5904, 0.6673, 0.5902, 0.666, 0.5634, 0.6367, 0.5635, 0.8348, 0.5323, 0.852, 0.5124, 0.8334, 0.5257, 0.4634, 0.5108, 0.4737, 0.5284, 0.4744, 0.5226, 0.6082, 0.5883, 0.6373, 0.5904, 0.6367, 0.5635, 0.6083, 0.5621, 0.8123, 0.5493, 0.8348, 0.5323, 0.8334, 0.5257, 0.8101, 0.537, 0.4899, 0.533, 0.509, 0.5418, 0.5099, 0.5257, 0.4907, 0.5215, 0.666, 0.5634, 0.6958, 0.5617, 0.6946, 0.5355, 0.6652, 0.5362, 0.4744, 0.5226, 0.4899, 0.533, 0.4907, 0.5215, 0.4749, 0.5165, 0.6367, 0.5635, 0.666, 0.5634, 0.6652, 0.5362, 0.6364, 0.5362, 0.8334, 0.5257, 0.852, 0.5124, 0.8326, 0.5188, 0.4634, 0.5108, 0.4744, 0.5226, 0.4749, 0.5165, 0.6083, 0.5621, 0.6367, 0.5635, 0.6364, 0.5362, 0.6083, 0.5355, 0.8101, 0.537, 0.8334, 0.5257, 0.8326, 0.5188, 0.8087, 0.524, 0.5809, 0.5593, 0.6083, 0.5621, 0.6083, 0.5355, 0.5813, 0.5341, 0.7836, 0.5461, 0.8101, 0.537, 0.8087, 0.524, 0.782, 0.5283, 0.555, 0.5549, 0.5809, 0.5593, 0.5813, 0.5341, 0.5557, 0.532, 0.7551, 0.5532, 0.7836, 0.5461, 0.782, 0.5283, 0.7535, 0.5316, 0.5309, 0.5491, 0.555, 0.5549, 0.5557, 0.532, 0.5317, 0.5292, 0.7256, 0.5584, 0.7551, 0.5532, 0.7535, 0.5316, 0.7242, 0.534, 0.509, 0.5418, 0.5309, 0.5491, 0.5317, 0.5292, 0.5099, 0.5257, 0.6958, 0.5617, 0.7256, 0.5584, 0.7242, 0.534, 0.6946, 0.5355, 0.782, 0.5283, 0.8087, 0.524, 0.8083, 0.5109, 0.7814, 0.5102, 0.5557, 0.532, 0.5813, 0.5341, 0.5815, 0.5087, 0.5559, 0.5088, 0.7535, 0.5316, 0.782, 0.5283, 0.7814, 0.5102, 0.753, 0.5097, 0.5317, 0.5292, 0.5557, 0.532, 0.5559, 0.5088, 0.532, 0.509, 0.7242, 0.534, 0.7535, 0.5316, 0.753, 0.5097, 0.7237, 0.5093, 0.5099, 0.5257, 0.5317, 0.5292, 0.532, 0.509, 0.5102, 0.5093, 0.6946, 0.5355, 0.7242, 0.534, 0.7237, 0.5093, 0.6942, 0.509, 0.4907, 0.5215, 0.5099, 0.5257, 0.5102, 0.5093, 0.4909, 0.5097, 0.6652, 0.5362, 0.6946, 0.5355, 0.6942, 0.509, 0.665, 0.5088, 0.4749, 0.5165, 0.4907, 0.5215, 0.4909, 0.5097, 0.475, 0.5102, 0.6364, 0.5362, 0.6652, 0.5362, 0.665, 0.5088, 0.6362, 0.5087, 0.8326, 0.5188, 0.852, 0.5124, 0.8323, 0.5116, 0.4634, 0.5108, 0.4749, 0.5165, 0.475, 0.5102, 0.6083, 0.5355, 0.6364, 0.5362, 0.6362, 0.5087, 0.6083, 0.5086, 0.8087, 0.524, 0.8326, 0.5188, 0.8323, 0.5116, 0.8083, 0.5109, 0.5813, 0.5341, 0.6083, 0.5355, 0.6083, 0.5086, 0.5815, 0.5087, 0.665, 0.5088, 0.6942, 0.509, 0.6946, 0.4826, 0.6652, 0.4815, 0.475, 0.5102, 0.4909, 0.5097, 0.4907, 0.498, 0.4749, 0.5039, 0.6362, 0.5087, 0.665, 0.5088, 0.6652, 0.4815, 0.6364, 0.4812, 0.8323, 0.5116, 0.852, 0.5124, 0.8326, 0.5045, 0.4634, 0.5108, 0.475, 0.5102, 0.4749, 0.5039, 0.6083, 0.5086, 0.6362, 0.5087, 0.6364, 0.4812, 0.6083, 0.4818, 0.8083, 0.5109, 0.8323, 0.5116, 0.8326, 0.5045, 0.8087, 0.4977, 0.5815, 0.5087, 0.6083, 0.5086, 0.6083, 0.4818, 0.5813, 0.4833, 0.7814, 0.5102, 0.8083, 0.5109, 0.8087, 0.4977, 0.782, 0.4922, 0.5559, 0.5088, 0.5815, 0.5087, 0.5813, 0.4833, 0.5557, 0.4857, 0.753, 0.5097, 0.7814, 0.5102, 0.782, 0.4922, 0.7535, 0.4879, 0.532, 0.509, 0.5559, 0.5088, 0.5557, 0.4857, 0.5317, 0.4889, 0.7237, 0.5093, 0.753, 0.5097, 0.7535, 0.4879, 0.7242, 0.4848, 0.5102, 0.5093, 0.532, 0.509, 0.5317, 0.4889, 0.5099, 0.493, 0.6942, 0.509, 0.7237, 0.5093, 0.7242, 0.4848, 0.6946, 0.4826, 0.4909, 0.5097, 0.5102, 0.5093, 0.5099, 0.493, 0.4907, 0.498, 0.5557, 0.4857, 0.5813, 0.4833, 0.5809, 0.4584, 0.555, 0.4629, 0.7535, 0.4879, 0.782, 0.4922, 0.7836, 0.4747, 0.7551, 0.4666, 0.5317, 0.4889, 0.5557, 0.4857, 0.555, 0.4629, 0.5309, 0.4691, 0.7242, 0.4848, 0.7535, 0.4879, 0.7551, 0.4666, 0.7256, 0.4606, 0.5099, 0.493, 0.5317, 0.4889, 0.5309, 0.4691, 0.509, 0.477, 0.6946, 0.4826, 0.7242, 0.4848, 0.7256, 0.4606, 0.6958, 0.4566, 0.4907, 0.498, 0.5099, 0.493, 0.509, 0.477, 0.4899, 0.4866, 0.6652, 0.4815, 0.6946, 0.4826, 0.6958, 0.4566, 0.666, 0.4545, 0.4749, 0.5039, 0.4907, 0.498, 0.4899, 0.4866, 0.4744, 0.4979, 0.6364, 0.4812, 0.6652, 0.4815, 0.666, 0.4545, 0.6367, 0.4541, 0.8326, 0.5045, 0.852, 0.5124, 0.8334, 0.4976, 0.4634, 0.5108, 0.4749, 0.5039, 0.4744, 0.4979, 0.6083, 0.4818, 0.6364, 0.4812, 0.6367, 0.4541, 0.6083, 0.4554, 0.8087, 0.4977, 0.8326, 0.5045, 0.8334, 0.4976, 0.8101, 0.485, 0.5813, 0.4833, 0.6083, 0.4818, 0.6083, 0.4554, 0.5809, 0.4584, 0.782, 0.4922, 0.8087, 0.4977, 0.8101, 0.485, 0.7836, 0.4747, 0.4744, 0.4979, 0.4899, 0.4866, 0.4887, 0.4759, 0.4737, 0.4922, 0.6367, 0.4541, 0.666, 0.4545, 0.6673, 0.4282, 0.6373, 0.4277, 0.8334, 0.4976, 0.852, 0.5124, 0.8348, 0.4911, 0.4634, 0.5108, 0.4744, 0.4979, 0.4737, 0.4922, 0.6083, 0.4554, 0.6367, 0.4541, 0.6373, 0.4277, 0.6082, 0.4297, 0.8101, 0.485, 0.8334, 0.4976, 0.8348, 0.4911, 0.8123, 0.4729, 0.5809, 0.4584, 0.6083, 0.4554, 0.6082, 0.4297, 0.5802, 0.4341, 0.7836, 0.4747, 0.8101, 0.485, 0.8123, 0.4729, 0.7863, 0.4579, 0.555, 0.4629, 0.5809, 0.4584, 0.5802, 0.4341, 0.5538, 0.441, 0.7551, 0.4666, 0.7836, 0.4747, 0.7863, 0.4579, 0.7579, 0.446, 0.5309, 0.4691, 0.555, 0.4629, 0.5538, 0.441, 0.5295, 0.4502, 0.7256, 0.4606, 0.7551, 0.4666, 0.7579, 0.446, 0.7281, 0.4372, 0.509, 0.477, 0.5309, 0.4691, 0.5295, 0.4502, 0.5075, 0.4618, 0.6958, 0.4566, 0.7256, 0.4606, 0.7281, 0.4372, 0.6977, 0.4313, 0.4899, 0.4866, 0.509, 0.477, 0.5075, 0.4618, 0.4887, 0.4759, 0.666, 0.4545, 0.6958, 0.4566, 0.6977, 0.4313, 0.6673, 0.4282, 0.5295, 0.4502, 0.5538, 0.441, 0.5522, 0.4202, 0.5275, 0.4325, 0.7281, 0.4372, 0.7579, 0.446, 0.7617, 0.4266, 0.7316, 0.415, 0.5075, 0.4618, 0.5295, 0.4502, 0.5275, 0.4325, 0.5055, 0.4478, 0.6977, 0.4313, 0.7281, 0.4372, 0.7316, 0.415, 0.7005, 0.4071, 0.4887, 0.4759, 0.5075, 0.4618, 0.5055, 0.4478, 0.487, 0.4661, 0.6673, 0.4282, 0.6977, 0.4313, 0.7005, 0.4071, 0.6691, 0.4029, 0.4737, 0.4922, 0.4887, 0.4759, 0.487, 0.4661, 0.4727, 0.4872, 0.6373, 0.4277, 0.6673, 0.4282, 0.6691, 0.4029, 0.6382, 0.4023, 0.8348, 0.4911, 0.852, 0.5124, 0.8366, 0.4854, 0.4634, 0.5108, 0.4737, 0.4922, 0.4727, 0.4872, 0.6082, 0.4297, 0.6373, 0.4277, 0.6382, 0.4023, 0.608, 0.405, 0.8123, 0.4729, 0.8348, 0.4911, 0.8366, 0.4854, 0.8154, 0.4619, 0.5802, 0.4341, 0.6082, 0.4297, 0.608, 0.405, 0.5792, 0.411, 0.7863, 0.4579, 0.8123, 0.4729, 0.8154, 0.4619, 0.79, 0.4423, 0.5538, 0.441, 0.5802, 0.4341, 0.5792, 0.411, 0.5522, 0.4202, 0.7579, 0.446, 0.7863, 0.4579, 0.79, 0.4423, 0.7617, 0.4266, 0.8366, 0.4854, 0.852, 0.5124, 0.8389, 0.4806, 0.4634, 0.5108, 0.4727, 0.4872, 0.4714, 0.483, 0.608, 0.405, 0.6382, 0.4023, 0.6393, 0.3785, 0.6079, 0.382, 0.8154, 0.4619, 0.8366, 0.4854, 0.8389, 0.4806, 0.8194, 0.4523, 0.5792, 0.411, 0.608, 0.405, 0.6079, 0.382, 0.5779, 0.3896, 0.79, 0.4423, 0.8154, 0.4619, 0.8194, 0.4523, 0.7948, 0.4284, 0.5522, 0.4202, 0.5792, 0.411, 0.5779, 0.3896, 0.5501, 0.4012, 0.7617, 0.4266, 0.79, 0.4423, 0.7948, 0.4284, 0.7667, 0.409, 0.5275, 0.4325, 0.5522, 0.4202, 0.5501, 0.4012, 0.5249, 0.4165, 0.7316, 0.415, 0.7617, 0.4266, 0.7667, 0.409, 0.7361, 0.3944, 0.5055, 0.4478, 0.5275, 0.4325, 0.5249, 0.4165, 0.5029, 0.4354, 0.7005, 0.4071, 0.7316, 0.415, 0.7361, 0.3944, 0.7041, 0.3845, 0.487, 0.4661, 0.5055, 0.4478, 0.5029, 0.4354, 0.4848, 0.4577, 0.6691, 0.4029, 0.7005, 0.4071, 0.7041, 0.3845, 0.6716, 0.3793, 0.4727, 0.4872, 0.487, 0.4661, 0.4848, 0.4577, 0.4714, 0.483, 0.6382, 0.4023, 0.6691, 0.4029, 0.6716, 0.3793, 0.6393, 0.3785, 0.7361, 0.3944, 0.7667, 0.409, 0.7728, 0.3937, 0.7417, 0.3762, 0.5029, 0.4354, 0.5249, 0.4165, 0.5217, 0.4028, 0.4998, 0.4251, 0.7041, 0.3845, 0.7361, 0.3944, 0.7417, 0.3762, 0.7086, 0.3642, 0.4848, 0.4577, 0.5029, 0.4354, 0.4998, 0.4251, 0.4823, 0.4509, 0.6716, 0.3793, 0.7041, 0.3845, 0.7086, 0.3642, 0.6746, 0.3578, 0.4714, 0.483, 0.4848, 0.4577, 0.4823, 0.4509, 0.4699, 0.4797, 0.6393, 0.3785, 0.6716, 0.3793, 0.6746, 0.3578, 0.6407, 0.3569, 0.8389, 0.4806, 0.852, 0.5124, 0.8416, 0.4768, 0.4634, 0.5108, 0.4714, 0.483, 0.4699, 0.4797, 0.6079, 0.382, 0.6393, 0.3785, 0.6407, 0.3569, 0.6076, 0.3612, 0.8194, 0.4523, 0.8389, 0.4806, 0.8416, 0.4768, 0.824, 0.4445, 0.5779, 0.3896, 0.6079, 0.382, 0.6076, 0.3612, 0.5763, 0.3705, 0.7948, 0.4284, 0.8194, 0.4523, 0.824, 0.4445, 0.8006, 0.4166, 0.5501, 0.4012, 0.5779, 0.3896, 0.5763, 0.3705, 0.5475, 0.3844, 0.7667, 0.409, 0.7948, 0.4284, 0.8006, 0.4166, 0.7728, 0.3937, 0.5249, 0.4165, 0.5501, 0.4012, 0.5475, 0.3844, 0.5217, 0.4028, 0.6076, 0.3612, 0.6407, 0.3569, 0.6423, 0.3384, 0.6074, 0.3435, 0.824, 0.4445, 0.8416, 0.4768, 0.8446, 0.4743, 0.8293, 0.4389, 0.5763, 0.3705, 0.6076, 0.3612, 0.6074, 0.3435, 0.5744, 0.3545, 0.8006, 0.4166, 0.824, 0.4445, 0.8293, 0.4389, 0.8074, 0.4076, 0.5475, 0.3844, 0.5763, 0.3705, 0.5744, 0.3545, 0.5444, 0.3708, 0.7728, 0.3937, 0.8006, 0.4166, 0.8074, 0.4076, 0.7799, 0.3814, 0.5217, 0.4028, 0.5475, 0.3844, 0.5444, 0.3708, 0.518, 0.3919, 0.7417, 0.3762, 0.7728, 0.3937, 0.7799, 0.3814, 0.7483, 0.3611, 0.4998, 0.4251, 0.5217, 0.4028, 0.518, 0.3919, 0.4962, 0.4172, 0.7086, 0.3642, 0.7417, 0.3762, 0.7483, 0.3611, 0.714, 0.3471, 0.4823, 0.4509, 0.4998, 0.4251, 0.4962, 0.4172, 0.4794, 0.446, 0.6746, 0.3578, 0.7086, 0.3642, 0.714, 0.3471, 0.6783, 0.3395, 0.4699, 0.4797, 0.4823, 0.4509, 0.4794, 0.446, 0.4683, 0.4775, 0.6407, 0.3569, 0.6746, 0.3578, 0.6783, 0.3395, 0.6423, 0.3384, 0.8416, 0.4768, 0.852, 0.5124, 0.8446, 0.4743, 0.4634, 0.5108, 0.4699, 0.4797, 0.4683, 0.4775, 0.4962, 0.4172, 0.518, 0.3919, 0.5139, 0.3847, 0.4922, 0.4125, 0.714, 0.3471, 0.7483, 0.3611, 0.756, 0.3501, 0.7203, 0.3341, 0.4794, 0.446, 0.4962, 0.4172, 0.4922, 0.4125, 0.4763, 0.4435, 0.6783, 0.3395, 0.714, 0.3471, 0.7203, 0.3341, 0.6826, 0.3255, 0.4683, 0.4775, 0.4794, 0.446, 0.4763, 0.4435, 0.4666, 0.4766, 0.6423, 0.3384, 0.6783, 0.3395, 0.6826, 0.3255, 0.6443, 0.3243, 0.8446, 0.4743, 0.852, 0.5124, 0.8477, 0.4732, 0.4634, 0.5108, 0.4683, 0.4775, 0.4666, 0.4766, 0.6074, 0.3435, 0.6423, 0.3384, 0.6443, 0.3243, 0.6071, 0.3301, 0.8293, 0.4389, 0.8446, 0.4743, 0.8477, 0.4732, 0.8351, 0.4358, 0.5744, 0.3545, 0.6074, 0.3435, 0.6071, 0.3301, 0.5722, 0.3427, 0.8074, 0.4076, 0.8293, 0.4389, 0.8351, 0.4358, 0.8149, 0.4019, 0.5444, 0.3708, 0.5744, 0.3545, 0.5722, 0.3427, 0.5408, 0.3611, 0.7799, 0.3814, 0.8074, 0.4076, 0.8149, 0.4019, 0.7881, 0.3729, 0.518, 0.3919, 0.5444, 0.3708, 0.5408, 0.3611, 0.5139, 0.3847, 0.7483, 0.3611, 0.7799, 0.3814, 0.7881, 0.3729, 0.756, 0.3501, 0.5113, 0.6373, 0.5061, 0.6292, 0.4799, 0.6504, 0.4847, 0.6611, 0.2715, 0.674, 0.2777, 0.6617, 0.2466, 0.6418, 0.2397, 0.6514, 0.5328, 0.6094, 0.528, 0.6039, 0.5061, 0.6292, 0.5113, 0.6373, 0.3069, 0.6896, 0.3116, 0.6753, 0.2777, 0.6617, 0.2715, 0.674, 0.5486, 0.5783, 0.5449, 0.5752, 0.528, 0.6039, 0.5328, 0.6094, 0.3443, 0.6979, 0.3469, 0.6825, 0.3116, 0.6753, 0.3069, 0.6896, 0.5582, 0.5451, 0.5562, 0.5439, 0.5449, 0.5752, 0.5486, 0.5783, 0.3822, 0.6989, 0.3825, 0.6833, 0.3469, 0.6825, 0.3443, 0.6979, 0.1806, 0.5516, 0.1834, 0.5501, 0.1764, 0.5124, 0.5614, 0.5108, 0.5562, 0.5439, 0.5582, 0.5451, 0.419, 0.6927, 0.4172, 0.6779, 0.3825, 0.6833, 0.3822, 0.6989, 0.1931, 0.5889, 0.1982, 0.5851, 0.1834, 0.5501, 0.1806, 0.5516, 0.4536, 0.6799, 0.4499, 0.6668, 0.4172, 0.6779, 0.419, 0.6927, 0.2132, 0.6226, 0.2197, 0.616, 0.1982, 0.5851, 0.1931, 0.5889, 0.4847, 0.6611, 0.4799, 0.6504, 0.4499, 0.6668, 0.4536, 0.6799, 0.2397, 0.6514, 0.2466, 0.6418, 0.2197, 0.616, 0.2132, 0.6226, 0.5614, 0.5108, 0.5543, 0.5415, 0.5562, 0.5439, 0.4172, 0.6779, 0.4156, 0.6591, 0.3828, 0.6636, 0.3825, 0.6833, 0.1982, 0.5851, 0.2028, 0.5789, 0.1861, 0.5473, 0.1834, 0.5501, 0.4499, 0.6668, 0.4468, 0.6497, 0.4156, 0.6591, 0.4172, 0.6779, 0.2197, 0.616, 0.2255, 0.6062, 0.2028, 0.5789, 0.1982, 0.5851, 0.4799, 0.6504, 0.4756, 0.6358, 0.4468, 0.6497, 0.4499, 0.6668, 0.2466, 0.6418, 0.2526, 0.6285, 0.2255, 0.6062, 0.2197, 0.616, 0.5061, 0.6292, 0.5015, 0.6175, 0.4756, 0.6358, 0.4799, 0.6504, 0.2777, 0.6617, 0.2831, 0.6455, 0.2526, 0.6285, 0.2466, 0.6418, 0.528, 0.6039, 0.5237, 0.5954, 0.5015, 0.6175, 0.5061, 0.6292, 0.3116, 0.6753, 0.3156, 0.657, 0.2831, 0.6455, 0.2777, 0.6617, 0.5449, 0.5752, 0.5415, 0.5699, 0.5237, 0.5954, 0.528, 0.6039, 0.3469, 0.6825, 0.3492, 0.663, 0.3156, 0.657, 0.3116, 0.6753, 0.5562, 0.5439, 0.5543, 0.5415, 0.5415, 0.5699, 0.5449, 0.5752, 0.3825, 0.6833, 0.3828, 0.6636, 0.3492, 0.663, 0.3469, 0.6825, 0.1834, 0.5501, 0.1861, 0.5473, 0.1764, 0.5124, 0.5237, 0.5954, 0.5199, 0.5845, 0.4975, 0.6031, 0.5015, 0.6175, 0.3156, 0.657, 0.319, 0.6357, 0.2876, 0.6263, 0.2831, 0.6455, 0.5415, 0.5699, 0.5385, 0.5627, 0.5199, 0.5845, 0.5237, 0.5954, 0.3492, 0.663, 0.3511, 0.6405, 0.319, 0.6357, 0.3156, 0.657, 0.5543, 0.5415, 0.5526, 0.538, 0.5385, 0.5627, 0.5415, 0.5699, 0.3828, 0.6636, 0.383, 0.641, 0.3511, 0.6405, 0.3492, 0.663, 0.1861, 0.5473, 0.1884, 0.5433, 0.1764, 0.5124, 0.5614, 0.5108, 0.5526, 0.538, 0.5543, 0.5415, 0.4156, 0.6591, 0.4143, 0.6374, 0.383, 0.641, 0.3828, 0.6636, 0.2028, 0.5789, 0.2069, 0.5706, 0.1884, 0.5433, 0.1861, 0.5473, 0.4468, 0.6497, 0.4441, 0.6297, 0.4143, 0.6374, 0.4156, 0.6591, 0.2255, 0.6062, 0.2305, 0.5937, 0.2069, 0.5706, 0.2028, 0.5789, 0.4756, 0.6358, 0.4721, 0.6182, 0.4441, 0.6297, 0.4468, 0.6497, 0.2526, 0.6285, 0.2578, 0.6123, 0.2305, 0.5937, 0.2255, 0.6062, 0.5015, 0.6175, 0.4975, 0.6031, 0.4721, 0.6182, 0.4756, 0.6358, 0.2831, 0.6455, 0.2876, 0.6263, 0.2578, 0.6123, 0.2526, 0.6285, 0.2069, 0.5706, 0.2103, 0.5606, 0.1904, 0.5382, 0.1884, 0.5433, 0.4441, 0.6297, 0.442, 0.6075, 0.4132, 0.6135, 0.4143, 0.6374, 0.2305, 0.5937, 0.2346, 0.5792, 0.2103, 0.5606, 0.2069, 0.5706, 0.4721, 0.6182, 0.4692, 0.5985, 0.442, 0.6075, 0.4441, 0.6297, 0.2578, 0.6123, 0.2619, 0.594, 0.2346, 0.5792, 0.2305, 0.5937, 0.4975, 0.6031, 0.4943, 0.5865, 0.4692, 0.5985, 0.4721, 0.6182, 0.2876, 0.6263, 0.2913, 0.605, 0.2619, 0.594, 0.2578, 0.6123, 0.5199, 0.5845, 0.5168, 0.5716, 0.4943, 0.5865, 0.4975, 0.6031, 0.319, 0.6357, 0.3217, 0.6123, 0.2913, 0.605, 0.2876, 0.6263, 0.5385, 0.5627, 0.5359, 0.5539, 0.5168, 0.5716, 0.5199, 0.5845, 0.3511, 0.6405, 0.3526, 0.616, 0.3217, 0.6123, 0.319, 0.6357, 0.5526, 0.538, 0.5511, 0.5336, 0.5359, 0.5539, 0.5385, 0.5627, 0.383, 0.641, 0.3832, 0.6164, 0.3526, 0.616, 0.3511, 0.6405, 0.1884, 0.5433, 0.1904, 0.5382, 0.1764, 0.5124, 0.5614, 0.5108, 0.5511, 0.5336, 0.5526, 0.538, 0.4143, 0.6374, 0.4132, 0.6135, 0.3832, 0.6164, 0.383, 0.641, 0.3217, 0.6123, 0.3238, 0.5875, 0.2941, 0.5822, 0.2913, 0.605, 0.5359, 0.5539, 0.5339, 0.5439, 0.5143, 0.5572, 0.5168, 0.5716, 0.3526, 0.616, 0.3537, 0.5902, 0.3238, 0.5875, 0.3217, 0.6123, 0.5511, 0.5336, 0.5499, 0.5284, 0.5339, 0.5439, 0.5359, 0.5539, 0.3832, 0.6164, 0.3834, 0.5904, 0.3537, 0.5902, 0.3526, 0.616, 0.1904, 0.5382, 0.1921, 0.5323, 0.1764, 0.5124, 0.5614, 0.5108, 0.5499, 0.5284, 0.5511, 0.5336, 0.4132, 0.6135, 0.4124, 0.5883, 0.3834, 0.5904, 0.3832, 0.6164, 0.2103, 0.5606, 0.213, 0.5493, 0.1921, 0.5323, 0.1904, 0.5382, 0.442, 0.6075, 0.4404, 0.5839, 0.4124, 0.5883, 0.4132, 0.6135, 0.2346, 0.5792, 0.2378, 0.5632, 0.213, 0.5493, 0.2103, 0.5606, 0.4692, 0.5985, 0.467, 0.5772, 0.4404, 0.5839, 0.442, 0.6075, 0.2619, 0.594, 0.2652, 0.5741, 0.2378, 0.5632, 0.2346, 0.5792, 0.4943, 0.5865, 0.4918, 0.5683, 0.467, 0.5772, 0.4692, 0.5985, 0.2913, 0.605, 0.2941, 0.5822, 0.2652, 0.5741, 0.2619, 0.594, 0.5168, 0.5716, 0.5143, 0.5572, 0.4918, 0.5683, 0.4943, 0.5865, 0.4404, 0.5839, 0.4392, 0.5593, 0.4118, 0.5621, 0.4124, 0.5883, 0.2378, 0.5632, 0.2401, 0.5461, 0.215, 0.537, 0.213, 0.5493, 0.467, 0.5772, 0.4654, 0.5549, 0.4392, 0.5593, 0.4404, 0.5839, 0.2652, 0.5741, 0.2675, 0.5532, 0.2401, 0.5461, 0.2378, 0.5632, 0.4918, 0.5683, 0.49, 0.5491, 0.4654, 0.5549, 0.467, 0.5772, 0.2941, 0.5822, 0.2961, 0.5584, 0.2675, 0.5532, 0.2652, 0.5741, 0.5143, 0.5572, 0.5125, 0.5418, 0.49, 0.5491, 0.4918, 0.5683, 0.3238, 0.5875, 0.3252, 0.5617, 0.2961, 0.5584, 0.2941, 0.5822, 0.5339, 0.5439, 0.5324, 0.533, 0.5125, 0.5418, 0.5143, 0.5572, 0.3537, 0.5902, 0.3545, 0.5634, 0.3252, 0.5617, 0.3238, 0.5875, 0.5499, 0.5284, 0.549, 0.5226, 0.5324, 0.533, 0.5339, 0.5439, 0.3834, 0.5904, 0.3835, 0.5635, 0.3545, 0.5634, 0.3537, 0.5902, 0.1921, 0.5323, 0.1933, 0.5257, 0.1764, 0.5124, 0.5614, 0.5108, 0.549, 0.5226, 0.5499, 0.5284, 0.4124, 0.5883, 0.4118, 0.5621, 0.3835, 0.5635, 0.3834, 0.5904, 0.213, 0.5493, 0.215, 0.537, 0.1933, 0.5257, 0.1921, 0.5323, 0.5324, 0.533, 0.5316, 0.5215, 0.5114, 0.5257, 0.5125, 0.5418, 0.3545, 0.5634, 0.355, 0.5362, 0.3261, 0.5355, 0.3252, 0.5617, 0.549, 0.5226, 0.5485, 0.5165, 0.5316, 0.5215, 0.5324, 0.533, 0.3835, 0.5635, 0.3835, 0.5362, 0.355, 0.5362, 0.3545, 0.5634, 0.1933, 0.5257, 0.194, 0.5188, 0.1764, 0.5124, 0.5614, 0.5108, 0.5485, 0.5165, 0.549, 0.5226, 0.4118, 0.5621, 0.4115, 0.5355, 0.3835, 0.5362, 0.3835, 0.5635, 0.215, 0.537, 0.2162, 0.524, 0.194, 0.5188, 0.1933, 0.5257, 0.4392, 0.5593, 0.4386, 0.5341, 0.4115, 0.5355, 0.4118, 0.5621, 0.2401, 0.5461, 0.2415, 0.5283, 0.2162, 0.524, 0.215, 0.537, 0.4654, 0.5549, 0.4645, 0.532, 0.4386, 0.5341, 0.4392, 0.5593, 0.2675, 0.5532, 0.2688, 0.5316, 0.2415, 0.5283, 0.2401, 0.5461, 0.49, 0.5491, 0.4889, 0.5292, 0.4645, 0.532, 0.4654, 0.5549, 0.2961, 0.5584, 0.2972, 0.534, 0.2688, 0.5316, 0.2675, 0.5532, 0.5125, 0.5418, 0.5114, 0.5257, 0.4889, 0.5292, 0.49, 0.5491, 0.3252, 0.5617, 0.3261, 0.5355, 0.2972, 0.534, 0.2961, 0.5584, 0.2415, 0.5283, 0.242, 0.5102, 0.2166, 0.5109, 0.2162, 0.524, 0.4645, 0.532, 0.4642, 0.5088, 0.4383, 0.5087, 0.4386, 0.5341, 0.2688, 0.5316, 0.2693, 0.5097, 0.242, 0.5102, 0.2415, 0.5283, 0.4889, 0.5292, 0.4885, 0.509, 0.4642, 0.5088, 0.4645, 0.532, 0.2972, 0.534, 0.2976, 0.5093, 0.2693, 0.5097, 0.2688, 0.5316, 0.5114, 0.5257, 0.5111, 0.5093, 0.4885, 0.509, 0.4889, 0.5292, 0.3261, 0.5355, 0.3264, 0.509, 0.2976, 0.5093, 0.2972, 0.534, 0.5316, 0.5215, 0.5313, 0.5097, 0.5111, 0.5093, 0.5114, 0.5257, 0.355, 0.5362, 0.3552, 0.5088, 0.3264, 0.509, 0.3261, 0.5355, 0.5485, 0.5165, 0.5483, 0.5102, 0.5313, 0.5097, 0.5316, 0.5215, 0.3835, 0.5362, 0.3836, 0.5087, 0.3552, 0.5088, 0.355, 0.5362, 0.194, 0.5188, 0.1942, 0.5116, 0.1764, 0.5124, 0.5614, 0.5108, 0.5483, 0.5102, 0.5485, 0.5165, 0.4115, 0.5355, 0.4114, 0.5086, 0.3836, 0.5087, 0.3835, 0.5362, 0.2162, 0.524, 0.2166, 0.5109, 0.1942, 0.5116, 0.194, 0.5188, 0.4386, 0.5341, 0.4383, 0.5087, 0.4114, 0.5086, 0.4115, 0.5355, 0.3552, 0.5088, 0.355, 0.4815, 0.3261, 0.4826, 0.3264, 0.509, 0.5483, 0.5102, 0.5485, 0.5039, 0.5316, 0.498, 0.5313, 0.5097, 0.3836, 0.5087, 0.3835, 0.4812, 0.355, 0.4815, 0.3552, 0.5088, 0.1942, 0.5116, 0.194, 0.5045, 0.1764, 0.5124, 0.5614, 0.5108, 0.5485, 0.5039, 0.5483, 0.5102, 0.4114, 0.5086, 0.4115, 0.4818, 0.3835, 0.4812, 0.3836, 0.5087, 0.2166, 0.5109, 0.2162, 0.4977, 0.194, 0.5045, 0.1942, 0.5116, 0.4383, 0.5087, 0.4386, 0.4833, 0.4115, 0.4818, 0.4114, 0.5086, 0.242, 0.5102, 0.2415, 0.4922, 0.2162, 0.4977, 0.2166, 0.5109, 0.4642, 0.5088, 0.4645, 0.4857, 0.4386, 0.4833, 0.4383, 0.5087, 0.2693, 0.5097, 0.2688, 0.4879, 0.2415, 0.4922, 0.242, 0.5102, 0.4885, 0.509, 0.4889, 0.4889, 0.4645, 0.4857, 0.4642, 0.5088, 0.2976, 0.5093, 0.2972, 0.4848, 0.2688, 0.4879, 0.2693, 0.5097, 0.5111, 0.5093, 0.5114, 0.493, 0.4889, 0.4889, 0.4885, 0.509, 0.3264, 0.509, 0.3261, 0.4826, 0.2972, 0.4848, 0.2976, 0.5093, 0.5313, 0.5097, 0.5316, 0.498, 0.5114, 0.493, 0.5111, 0.5093, 0.4645, 0.4857, 0.4654, 0.4629, 0.4392, 0.4584, 0.4386, 0.4833, 0.2688, 0.4879, 0.2675, 0.4666, 0.2401, 0.4747, 0.2415, 0.4922, 0.4889, 0.4889, 0.49, 0.4691, 0.4654, 0.4629, 0.4645, 0.4857, 0.2972, 0.4848, 0.2961, 0.4606, 0.2675, 0.4666, 0.2688, 0.4879, 0.5114, 0.493, 0.5125, 0.477, 0.49, 0.4691, 0.4889, 0.4889, 0.3261, 0.4826, 0.3252, 0.4566, 0.2961, 0.4606, 0.2972, 0.4848, 0.5316, 0.498, 0.5324, 0.4866, 0.5125, 0.477, 0.5114, 0.493, 0.355, 0.4815, 0.3545, 0.4545, 0.3252, 0.4566, 0.3261, 0.4826, 0.5485, 0.5039, 0.549, 0.4979, 0.5324, 0.4866, 0.5316, 0.498, 0.3835, 0.4812, 0.3835, 0.4541, 0.3545, 0.4545, 0.355, 0.4815, 0.194, 0.5045, 0.1933, 0.4976, 0.1764, 0.5124, 0.5614, 0.5108, 0.549, 0.4979, 0.5485, 0.5039, 0.4115, 0.4818, 0.4118, 0.4554, 0.3835, 0.4541, 0.3835, 0.4812, 0.2162, 0.4977, 0.215, 0.485, 0.1933, 0.4976, 0.194, 0.5045, 0.4386, 0.4833, 0.4392, 0.4584, 0.4118, 0.4554, 0.4115, 0.4818, 0.2415, 0.4922, 0.2401, 0.4747, 0.215, 0.485, 0.2162, 0.4977, 0.549, 0.4979, 0.5499, 0.4922, 0.5339, 0.4759, 0.5324, 0.4866, 0.3835, 0.4541, 0.3834, 0.4277, 0.3537, 0.4282, 0.3545, 0.4545, 0.1933, 0.4976, 0.1921, 0.4911, 0.1764, 0.5124, 0.5614, 0.5108, 0.5499, 0.4922, 0.549, 0.4979, 0.4118, 0.4554, 0.4124, 0.4297, 0.3834, 0.4277, 0.3835, 0.4541, 0.215, 0.485, 0.213, 0.4729, 0.1921, 0.4911, 0.1933, 0.4976, 0.4392, 0.4584, 0.4404, 0.4341, 0.4124, 0.4297, 0.4118, 0.4554, 0.2401, 0.4747, 0.2378, 0.4579, 0.213, 0.4729, 0.215, 0.485, 0.4654, 0.4629, 0.467, 0.441, 0.4404, 0.4341, 0.4392, 0.4584, 0.2675, 0.4666, 0.2652, 0.446, 0.2378, 0.4579, 0.2401, 0.4747, 0.49, 0.4691, 0.4918, 0.4502, 0.467, 0.441, 0.4654, 0.4629, 0.2961, 0.4606, 0.2941, 0.4372, 0.2652, 0.446, 0.2675, 0.4666, 0.5125, 0.477, 0.5143, 0.4618, 0.4918, 0.4502, 0.49, 0.4691, 0.3252, 0.4566, 0.3238, 0.4313, 0.2941, 0.4372, 0.2961, 0.4606, 0.5324, 0.4866, 0.5339, 0.4759, 0.5143, 0.4618, 0.5125, 0.477, 0.3545, 0.4545, 0.3537, 0.4282, 0.3238, 0.4313, 0.3252, 0.4566, 0.4918, 0.4502, 0.4943, 0.4325, 0.4692, 0.4202, 0.467, 0.441, 0.2941, 0.4372, 0.2913, 0.415, 0.2619, 0.4266, 0.2652, 0.446, 0.5143, 0.4618, 0.5168, 0.4478, 0.4943, 0.4325, 0.4918, 0.4502, 0.3238, 0.4313, 0.3217, 0.4071, 0.2913, 0.415, 0.2941, 0.4372, 0.5339, 0.4759, 0.5359, 0.4661, 0.5168, 0.4478, 0.5143, 0.4618, 0.3537, 0.4282, 0.3526, 0.4029, 0.3217, 0.4071, 0.3238, 0.4313, 0.5499, 0.4922, 0.5511, 0.4872, 0.5359, 0.4661, 0.5339, 0.4759, 0.3834, 0.4277, 0.3832, 0.4023, 0.3526, 0.4029, 0.3537, 0.4282, 0.1921, 0.4911, 0.1904, 0.4854, 0.1764, 0.5124, 0.5614, 0.5108, 0.5511, 0.4872, 0.5499, 0.4922, 0.4124, 0.4297, 0.4132, 0.405, 0.3832, 0.4023, 0.3834, 0.4277, 0.213, 0.4729, 0.2103, 0.4619, 0.1904, 0.4854, 0.1921, 0.4911, 0.4404, 0.4341, 0.442, 0.411, 0.4132, 0.405, 0.4124, 0.4297, 0.2378, 0.4579, 0.2346, 0.4423, 0.2103, 0.4619, 0.213, 0.4729, 0.467, 0.441, 0.4692, 0.4202, 0.442, 0.411, 0.4404, 0.4341, 0.2652, 0.446, 0.2619, 0.4266, 0.2346, 0.4423, 0.2378, 0.4579, 0.1904, 0.4854, 0.1884, 0.4806, 0.1764, 0.5124, 0.5614, 0.5108, 0.5526, 0.483, 0.5511, 0.4872, 0.4132, 0.405, 0.4143, 0.382, 0.383, 0.3785, 0.3832, 0.4023, 0.2103, 0.4619, 0.2069, 0.4523, 0.1884, 0.4806, 0.1904, 0.4854, 0.442, 0.411, 0.4441, 0.3896, 0.4143, 0.382, 0.4132, 0.405, 0.2346, 0.4423, 0.2305, 0.4284, 0.2069, 0.4523, 0.2103, 0.4619, 0.4692, 0.4202, 0.4721, 0.4012, 0.4441, 0.3896, 0.442, 0.411, 0.2619, 0.4266, 0.2578, 0.409, 0.2305, 0.4284, 0.2346, 0.4423, 0.4943, 0.4325, 0.4975, 0.4165, 0.4721, 0.4012, 0.4692, 0.4202, 0.2913, 0.415, 0.2876, 0.3944, 0.2578, 0.409, 0.2619, 0.4266, 0.5168, 0.4478, 0.5199, 0.4354, 0.4975, 0.4165, 0.4943, 0.4325, 0.3217, 0.4071, 0.319, 0.3845, 0.2876, 0.3944, 0.2913, 0.415, 0.5359, 0.4661, 0.5385, 0.4577, 0.5199, 0.4354, 0.5168, 0.4478, 0.3526, 0.4029, 0.3511, 0.3793, 0.319, 0.3845, 0.3217, 0.4071, 0.5511, 0.4872, 0.5526, 0.483, 0.5385, 0.4577, 0.5359, 0.4661, 0.3832, 0.4023, 0.383, 0.3785, 0.3511, 0.3793, 0.3526, 0.4029, 0.2876, 0.3944, 0.2831, 0.3762, 0.2526, 0.3937, 0.2578, 0.409, 0.5199, 0.4354, 0.5237, 0.4251, 0.5015, 0.4028, 0.4975, 0.4165, 0.319, 0.3845, 0.3156, 0.3642, 0.2831, 0.3762, 0.2876, 0.3944, 0.5385, 0.4577, 0.5415, 0.4509, 0.5237, 0.4251, 0.5199, 0.4354, 0.3511, 0.3793, 0.3492, 0.3578, 0.3156, 0.3642, 0.319, 0.3845, 0.5526, 0.483, 0.5543, 0.4797, 0.5415, 0.4509, 0.5385, 0.4577, 0.383, 0.3785, 0.3828, 0.3569, 0.3492, 0.3578, 0.3511, 0.3793, 0.1884, 0.4806, 0.1861, 0.4768, 0.1764, 0.5124, 0.5614, 0.5108, 0.5543, 0.4797, 0.5526, 0.483, 0.4143, 0.382, 0.4156, 0.3612, 0.3828, 0.3569, 0.383, 0.3785, 0.2069, 0.4523, 0.2028, 0.4445, 0.1861, 0.4768, 0.1884, 0.4806, 0.4441, 0.3896, 0.4468, 0.3705, 0.4156, 0.3612, 0.4143, 0.382, 0.2305, 0.4284, 0.2255, 0.4166, 0.2028, 0.4445, 0.2069, 0.4523, 0.4721, 0.4012, 0.4756, 0.3844, 0.4468, 0.3705, 0.4441, 0.3896, 0.2578, 0.409, 0.2526, 0.3937, 0.2255, 0.4166, 0.2305, 0.4284, 0.4975, 0.4165, 0.5015, 0.4028, 0.4756, 0.3844, 0.4721, 0.4012, 0.4156, 0.3612, 0.4172, 0.3435, 0.3825, 0.3384, 0.3828, 0.3569, 0.2028, 0.4445, 0.1982, 0.4389, 0.1834, 0.4743, 0.1861, 0.4768, 0.4468, 0.3705, 0.4499, 0.3545, 0.4172, 0.3435, 0.4156, 0.3612, 0.2255, 0.4166, 0.2197, 0.4076, 0.1982, 0.4389, 0.2028, 0.4445, 0.4756, 0.3844, 0.4799, 0.3708, 0.4499, 0.3545, 0.4468, 0.3705, 0.2526, 0.3937, 0.2466, 0.3814, 0.2197, 0.4076, 0.2255, 0.4166, 0.5015, 0.4028, 0.5061, 0.3919, 0.4799, 0.3708, 0.4756, 0.3844, 0.2831, 0.3762, 0.2777, 0.3611, 0.2466, 0.3814, 0.2526, 0.3937, 0.5237, 0.4251, 0.528, 0.4172, 0.5061, 0.3919, 0.5015, 0.4028, 0.3156, 0.3642, 0.3116, 0.3471, 0.2777, 0.3611, 0.2831, 0.3762, 0.5415, 0.4509, 0.5449, 0.446, 0.528, 0.4172, 0.5237, 0.4251, 0.3492, 0.3578, 0.3469, 0.3395, 0.3116, 0.3471, 0.3156, 0.3642, 0.5543, 0.4797, 0.5562, 0.4775, 0.5449, 0.446, 0.5415, 0.4509, 0.3828, 0.3569, 0.3825, 0.3384, 0.3469, 0.3395, 0.3492, 0.3578, 0.1861, 0.4768, 0.1834, 0.4743, 0.1764, 0.5124, 0.5614, 0.5108, 0.5562, 0.4775, 0.5543, 0.4797, 0.528, 0.4172, 0.5328, 0.4125, 0.5113, 0.3847, 0.5061, 0.3919, 0.3116, 0.3471, 0.3069, 0.3341, 0.2715, 0.3501, 0.2777, 0.3611, 0.5449, 0.446, 0.5486, 0.4435, 0.5328, 0.4125, 0.528, 0.4172, 0.3469, 0.3395, 0.3443, 0.3255, 0.3069, 0.3341, 0.3116, 0.3471, 0.5562, 0.4775, 0.5582, 0.4766, 0.5486, 0.4435, 0.5449, 0.446, 0.3825, 0.3384, 0.3822, 0.3243, 0.3443, 0.3255, 0.3469, 0.3395, 0.1834, 0.4743, 0.1806, 0.4732, 0.1764, 0.5124, 0.5614, 0.5108, 0.5582, 0.4766, 0.5562, 0.4775, 0.4172, 0.3435, 0.419, 0.3301, 0.3822, 0.3243, 0.3825, 0.3384, 0.1982, 0.4389, 0.1931, 0.4358, 0.1806, 0.4732, 0.1834, 0.4743, 0.4499, 0.3545, 0.4536, 0.3427, 0.419, 0.3301, 0.4172, 0.3435, 0.2197, 0.4076, 0.2132, 0.4019, 0.1931, 0.4358, 0.1982, 0.4389, 0.4799, 0.3708, 0.4847, 0.3611, 0.4536, 0.3427, 0.4499, 0.3545, 0.2466, 0.3814, 0.2397, 0.3729, 0.2132, 0.4019, 0.2197, 0.4076, 0.5061, 0.3919, 0.5113, 0.3847, 0.4847, 0.3611, 0.4799, 0.3708, 0.2777, 0.3611, 0.2715, 0.3501, 0.2397, 0.3729, 0.2466, 0.3814, 0.7419, 0.5721, 0.8051, 0.5762, 0.7549, 0.6426, 0.6614, 0.6823, 0.2946, 0.5836, 0.5104, 0.5679, 0.5104, 0.629, 0.4043, 0.6802, 0.2967, 0.4446, 0.5125, 0.4498, 0.5125, 0.5109, 0.3291, 0.5182, 0.7419, 0.4508, 0.803, 0.4508, 0.8135, 0.512, 0.6719, 0.5109, 0.5125, 0.4498, 0.7419, 0.4508, 0.6719, 0.5109, 0.5125, 0.5109, 0.5125, 0.3887, 0.6499, 0.3458, 0.7419, 0.4508, 0.5125, 0.4498, 0.6499, 0.3458, 0.7549, 0.3845, 0.803, 0.4508, 0.7419, 0.4508, 0.2356, 0.4446, 0.2967, 0.4446, 0.3291, 0.5182, 0.2136, 0.5141, 0.2962, 0.3751, 0.3949, 0.3396, 0.2967, 0.4446, 0.2356, 0.4446, 0.3949, 0.3396, 0.5125, 0.3887, 0.5125, 0.4498, 0.2967, 0.4446, 0.2335, 0.5836, 0.2946, 0.5836, 0.4043, 0.6802, 0.2951, 0.6457, 0.2136, 0.5141, 0.3291, 0.5182, 0.2946, 0.5836, 0.2335, 0.5836, 0.3291, 0.5182, 0.5125, 0.5109, 0.5104, 0.5679, 0.2946, 0.5836, 0.5104, 0.5679, 0.7419, 0.5721, 0.6614, 0.6823, 0.5104, 0.629, 0.5125, 0.5109, 0.6719, 0.5109, 0.7419, 0.5721, 0.5104, 0.5679, 0.6719, 0.5109, 0.8135, 0.512, 0.8051, 0.5762, 0.7419, 0.5721])
me_sphere.use_remesh_preserve_volume = False
me_sphere.use_remesh_preserve_attributes = False
me_sphere.use_mirror_vertex_groups = False
me_sphere.update()

# ---- objects
ob_sphere = bpy.data.objects.new('Sphere', me_sphere)
ob_lamp = bpy.data.objects.new('Lamp', light_lamp)
ob_camera = bpy.data.objects.new('Camera', cam_camera)

# ---- transforms, parenting, visibility, modifiers, constraints
ob_sphere.location = (0.0, 0.0, 0.0)
ob_sphere.lineart.crease_threshold = 0.0
_vg = ob_sphere.vertex_groups.new(name='sx')
_vg = ob_sphere.vertex_groups.new(name='dx')
ob_lamp.location = (4.076, 1.005, 5.904)
ob_lamp.rotation_euler = (0.6503, 0.05522, 1.866)
ob_lamp.lock_rotations_4d = False
ob_lamp.empty_display_type = 'ARROWS'
ob_lamp.color = (0.0, 0.0, 0.0, 0.0)
ob_lamp.lineart.crease_threshold = 0.0
ob_camera.location = (7.481, -6.508, 5.344)
ob_camera.rotation_euler = (1.109, 0.01082, 0.8149)
ob_camera.lock_rotations_4d = False
ob_camera.empty_display_type = 'ARROWS'
ob_camera.color = (0.0, 0.0, 0.0, 0.0)
ob_camera.display_type = 'WIRE'
ob_camera.lineart.crease_threshold = 0.0

# ---- collection membership
col_collection_1.objects.link(ob_sphere)
col_collection_1.objects.link(ob_lamp)
col_collection_1.objects.link(ob_camera)

# ---- scene / render settings (as saved in the file)
scene.camera = ob_camera
scene.frame_start = 1; scene.frame_end = 250; scene.frame_set(1)
scene.render.engine = 'BLENDER_EEVEE_NEXT'
scene.render.resolution_percentage = 50
scene.render.dither_intensity = 0.0
scene.cycles.use_denoising = False
scene.cycles.samples = 128
scene.cycles.sampling_pattern = 'TABULATED_SOBOL'
scene.cycles.light_sampling_threshold = 0.0
scene.cycles.use_adaptive_sampling = False
scene.cycles.use_light_tree = False
scene.cycles.blur_glossy = 0.0
scene.cycles.sample_clamp_indirect = 0.0
scene.view_settings.view_transform = 'Standard'
bpy.context.view_layer.update()
